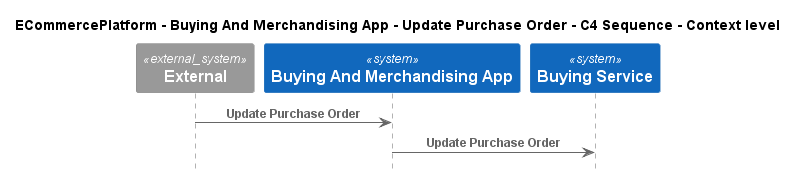

The diagram above was rendered by PlantUML. Its source (embedded in the PNG):
@startuml
!include ..\..\..\..\..\.c4s\C4_Sequence.puml

title ECommercePlatform - Buying And Merchandising App - Update Purchase Order - C4 Sequence - Context level

System_Ext(C4InterFlow.SoftwareSystems.ExternalSystem, "External", "")
System(ECommercePlatform.SoftwareSystems.BuyingAndMerchandisingApp, "Buying And Merchandising App", "")
System(ECommercePlatform.SoftwareSystems.BuyingService, "Buying Service", "")

Rel(C4InterFlow.SoftwareSystems.ExternalSystem, ECommercePlatform.SoftwareSystems.BuyingAndMerchandisingApp, "Update Purchase Order")
Rel(ECommercePlatform.SoftwareSystems.BuyingAndMerchandisingApp, ECommercePlatform.SoftwareSystems.BuyingService, "Update Purchase Order")


@enduml